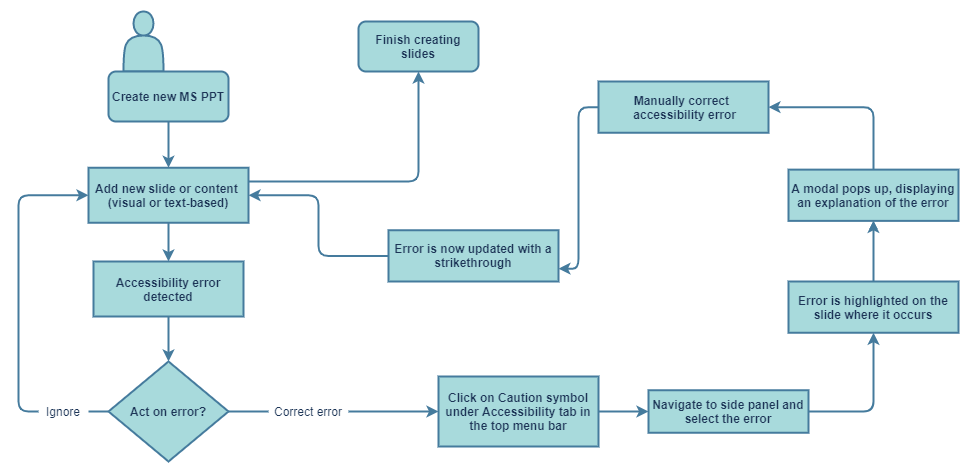

The diagram above was exported from draw.io. Its source (the exported page's mxGraphModel, read from the mxfile embedded in the PNG):
<mxGraphModel dx="2583" dy="1392" grid="1" gridSize="10" guides="1" tooltips="1" connect="1" arrows="1" fold="1" page="1" pageScale="1" pageWidth="1600" pageHeight="900" background="none" math="0" shadow="0">
  <root>
    <mxCell id="mFfirionqSZUbkxrwGcl-0" />
    <mxCell id="mFfirionqSZUbkxrwGcl-1" parent="mFfirionqSZUbkxrwGcl-0" />
    <mxCell id="W-JutKaPwPsa1MAHSs5H-3" value="" style="shape=actor;whiteSpace=wrap;html=1;fillColor=#A8DADC;strokeColor=#457B9D;fontColor=#1D3557;rounded=1;strokeWidth=2;" parent="mFfirionqSZUbkxrwGcl-1" vertex="1">
      <mxGeometry x="425" y="190" width="40" height="60" as="geometry" />
    </mxCell>
    <mxCell id="W-JutKaPwPsa1MAHSs5H-33" style="edgeStyle=orthogonalEdgeStyle;curved=0;rounded=1;orthogonalLoop=1;jettySize=auto;html=1;entryX=0.5;entryY=0;entryDx=0;entryDy=0;fontSize=12;fontColor=#1D3557;endArrow=classic;endFill=1;strokeColor=#457B9D;strokeWidth=2;fillColor=#A8DADC;labelBackgroundColor=#F1FAEE;" parent="mFfirionqSZUbkxrwGcl-1" source="W-JutKaPwPsa1MAHSs5H-2" target="W-JutKaPwPsa1MAHSs5H-4" edge="1">
      <mxGeometry relative="1" as="geometry" />
    </mxCell>
    <mxCell id="jUh8sIeAqBGbHsJnQKq5-8" style="edgeStyle=orthogonalEdgeStyle;curved=0;rounded=1;sketch=0;orthogonalLoop=1;jettySize=auto;html=1;entryX=0.5;entryY=1;entryDx=0;entryDy=0;fontColor=#1D3557;strokeColor=#457B9D;strokeWidth=2;fillColor=#A8DADC;" edge="1" parent="mFfirionqSZUbkxrwGcl-1" source="W-JutKaPwPsa1MAHSs5H-2" target="W-JutKaPwPsa1MAHSs5H-54">
      <mxGeometry relative="1" as="geometry">
        <Array as="points">
          <mxPoint x="720" y="360" />
        </Array>
      </mxGeometry>
    </mxCell>
    <mxCell id="W-JutKaPwPsa1MAHSs5H-2" value="&lt;b&gt;Add new slide or content &lt;br&gt;(visual or text-based)&lt;/b&gt;" style="whiteSpace=wrap;html=1;fillColor=#A8DADC;strokeColor=#457B9D;strokeWidth=2;fontColor=#1D3557;rounded=0;" parent="mFfirionqSZUbkxrwGcl-1" vertex="1">
      <mxGeometry x="390" y="346.25" width="160" height="55" as="geometry" />
    </mxCell>
    <mxCell id="W-JutKaPwPsa1MAHSs5H-32" style="edgeStyle=orthogonalEdgeStyle;curved=0;rounded=1;orthogonalLoop=1;jettySize=auto;html=1;entryX=0.5;entryY=0;entryDx=0;entryDy=0;fontSize=12;fontColor=#1D3557;endArrow=classic;endFill=1;strokeColor=#457B9D;strokeWidth=2;fillColor=#A8DADC;labelBackgroundColor=#F1FAEE;" parent="mFfirionqSZUbkxrwGcl-1" source="W-JutKaPwPsa1MAHSs5H-1" target="W-JutKaPwPsa1MAHSs5H-2" edge="1">
      <mxGeometry relative="1" as="geometry" />
    </mxCell>
    <mxCell id="W-JutKaPwPsa1MAHSs5H-1" value="&lt;b&gt;Create new MS PPT&lt;/b&gt;" style="whiteSpace=wrap;html=1;fillColor=#A8DADC;strokeColor=#457B9D;strokeWidth=2;fontColor=#1D3557;rounded=1;" parent="mFfirionqSZUbkxrwGcl-1" vertex="1">
      <mxGeometry x="410" y="250" width="120" height="50" as="geometry" />
    </mxCell>
    <mxCell id="W-JutKaPwPsa1MAHSs5H-34" style="edgeStyle=orthogonalEdgeStyle;curved=0;rounded=1;orthogonalLoop=1;jettySize=auto;html=1;entryX=0.5;entryY=0;entryDx=0;entryDy=0;fontSize=12;fontColor=#1D3557;endArrow=classic;endFill=1;strokeColor=#457B9D;strokeWidth=2;fillColor=#A8DADC;labelBackgroundColor=#F1FAEE;" parent="mFfirionqSZUbkxrwGcl-1" source="W-JutKaPwPsa1MAHSs5H-4" target="W-JutKaPwPsa1MAHSs5H-5" edge="1">
      <mxGeometry relative="1" as="geometry" />
    </mxCell>
    <mxCell id="W-JutKaPwPsa1MAHSs5H-4" value="&lt;b&gt;Accessibility error detected&lt;/b&gt;" style="whiteSpace=wrap;html=1;fillColor=#A8DADC;strokeColor=#457B9D;strokeWidth=2;fontColor=#1D3557;rounded=0;" parent="mFfirionqSZUbkxrwGcl-1" vertex="1">
      <mxGeometry x="395" y="440" width="150" height="55" as="geometry" />
    </mxCell>
    <mxCell id="W-JutKaPwPsa1MAHSs5H-35" style="edgeStyle=orthogonalEdgeStyle;curved=0;rounded=1;orthogonalLoop=1;jettySize=auto;html=1;fontSize=12;fontColor=#1D3557;endArrow=classic;endFill=1;strokeColor=#457B9D;strokeWidth=2;fillColor=#A8DADC;startArrow=none;labelBackgroundColor=#F1FAEE;" parent="mFfirionqSZUbkxrwGcl-1" source="W-JutKaPwPsa1MAHSs5H-20" target="W-JutKaPwPsa1MAHSs5H-7" edge="1">
      <mxGeometry relative="1" as="geometry" />
    </mxCell>
    <mxCell id="W-JutKaPwPsa1MAHSs5H-52" style="edgeStyle=orthogonalEdgeStyle;curved=0;rounded=1;orthogonalLoop=1;jettySize=auto;html=1;fontSize=12;fontColor=#1D3557;endArrow=none;endFill=0;strokeColor=#457B9D;strokeWidth=2;fillColor=#A8DADC;labelBackgroundColor=#F1FAEE;" parent="mFfirionqSZUbkxrwGcl-1" source="W-JutKaPwPsa1MAHSs5H-5" target="W-JutKaPwPsa1MAHSs5H-50" edge="1">
      <mxGeometry relative="1" as="geometry" />
    </mxCell>
    <mxCell id="W-JutKaPwPsa1MAHSs5H-5" value="&lt;b&gt;Act on error?&lt;/b&gt;" style="rhombus;whiteSpace=wrap;html=1;rounded=0;fontColor=#1D3557;strokeColor=#457B9D;fillColor=#A8DADC;strokeWidth=2;" parent="mFfirionqSZUbkxrwGcl-1" vertex="1">
      <mxGeometry x="410" y="540" width="120" height="100" as="geometry" />
    </mxCell>
    <mxCell id="W-JutKaPwPsa1MAHSs5H-21" style="edgeStyle=orthogonalEdgeStyle;curved=0;rounded=1;orthogonalLoop=1;jettySize=auto;html=1;fontSize=12;fontColor=#1D3557;strokeColor=#457B9D;strokeWidth=2;fillColor=#A8DADC;labelBackgroundColor=#F1FAEE;" parent="mFfirionqSZUbkxrwGcl-1" source="W-JutKaPwPsa1MAHSs5H-7" target="W-JutKaPwPsa1MAHSs5H-8" edge="1">
      <mxGeometry relative="1" as="geometry" />
    </mxCell>
    <mxCell id="W-JutKaPwPsa1MAHSs5H-7" value="&lt;b&gt;Click on Caution symbol under Accessibility tab in the top menu bar&lt;/b&gt;" style="whiteSpace=wrap;html=1;fillColor=#A8DADC;strokeColor=#457B9D;strokeWidth=2;fontColor=#1D3557;rounded=0;" parent="mFfirionqSZUbkxrwGcl-1" vertex="1">
      <mxGeometry x="740" y="555" width="160" height="70" as="geometry" />
    </mxCell>
    <mxCell id="W-JutKaPwPsa1MAHSs5H-65" style="edgeStyle=orthogonalEdgeStyle;curved=0;rounded=1;orthogonalLoop=1;jettySize=auto;html=1;fontSize=12;fontColor=#1D3557;endArrow=classic;endFill=1;strokeColor=#457B9D;strokeWidth=2;fillColor=#A8DADC;exitX=1;exitY=0.5;exitDx=0;exitDy=0;labelBackgroundColor=#F1FAEE;" parent="mFfirionqSZUbkxrwGcl-1" source="W-JutKaPwPsa1MAHSs5H-8" target="W-JutKaPwPsa1MAHSs5H-9" edge="1">
      <mxGeometry relative="1" as="geometry" />
    </mxCell>
    <mxCell id="W-JutKaPwPsa1MAHSs5H-8" value="&lt;b&gt;Navigate to side panel and select the error&lt;/b&gt;" style="whiteSpace=wrap;html=1;fillColor=#A8DADC;strokeColor=#457B9D;strokeWidth=2;fontColor=#1D3557;rounded=0;" parent="mFfirionqSZUbkxrwGcl-1" vertex="1">
      <mxGeometry x="950" y="568.75" width="160" height="42.5" as="geometry" />
    </mxCell>
    <mxCell id="jUh8sIeAqBGbHsJnQKq5-3" style="edgeStyle=orthogonalEdgeStyle;rounded=0;orthogonalLoop=1;jettySize=auto;html=1;labelBackgroundColor=#F1FAEE;strokeColor=#457B9D;fontColor=#1D3557;" edge="1" parent="mFfirionqSZUbkxrwGcl-1" source="W-JutKaPwPsa1MAHSs5H-9" target="jUh8sIeAqBGbHsJnQKq5-0">
      <mxGeometry relative="1" as="geometry" />
    </mxCell>
    <mxCell id="jUh8sIeAqBGbHsJnQKq5-4" value="" style="edgeStyle=orthogonalEdgeStyle;curved=0;rounded=1;sketch=0;orthogonalLoop=1;jettySize=auto;html=1;fontColor=#1D3557;strokeColor=#457B9D;fillColor=#A8DADC;strokeWidth=2;" edge="1" parent="mFfirionqSZUbkxrwGcl-1" source="W-JutKaPwPsa1MAHSs5H-9" target="jUh8sIeAqBGbHsJnQKq5-0">
      <mxGeometry relative="1" as="geometry" />
    </mxCell>
    <mxCell id="W-JutKaPwPsa1MAHSs5H-9" value="&lt;b&gt;Error is highlighted on the slide where it occurs&lt;/b&gt;" style="whiteSpace=wrap;html=1;fillColor=#A8DADC;strokeColor=#457B9D;strokeWidth=2;fontColor=#1D3557;rounded=0;" parent="mFfirionqSZUbkxrwGcl-1" vertex="1">
      <mxGeometry x="1090" y="460" width="170" height="51.25" as="geometry" />
    </mxCell>
    <mxCell id="W-JutKaPwPsa1MAHSs5H-20" value="Correct error" style="text;html=1;strokeColor=none;fillColor=none;align=center;verticalAlign=middle;whiteSpace=wrap;rounded=0;fontSize=12;fontColor=#1D3557;" parent="mFfirionqSZUbkxrwGcl-1" vertex="1">
      <mxGeometry x="570" y="575" width="80" height="30" as="geometry" />
    </mxCell>
    <mxCell id="W-JutKaPwPsa1MAHSs5H-39" value="" style="edgeStyle=orthogonalEdgeStyle;curved=0;rounded=1;orthogonalLoop=1;jettySize=auto;html=1;fontSize=12;fontColor=#1D3557;endArrow=none;endFill=1;strokeColor=#457B9D;strokeWidth=2;fillColor=#A8DADC;labelBackgroundColor=#F1FAEE;" parent="mFfirionqSZUbkxrwGcl-1" source="W-JutKaPwPsa1MAHSs5H-5" target="W-JutKaPwPsa1MAHSs5H-20" edge="1">
      <mxGeometry relative="1" as="geometry">
        <mxPoint x="535" y="590" as="sourcePoint" />
        <mxPoint x="740" y="590" as="targetPoint" />
      </mxGeometry>
    </mxCell>
    <mxCell id="W-JutKaPwPsa1MAHSs5H-53" style="edgeStyle=orthogonalEdgeStyle;curved=0;rounded=1;orthogonalLoop=1;jettySize=auto;html=1;entryX=0;entryY=0.5;entryDx=0;entryDy=0;fontSize=12;fontColor=#1D3557;endArrow=classic;endFill=1;strokeColor=#457B9D;strokeWidth=2;fillColor=#A8DADC;labelBackgroundColor=#F1FAEE;" parent="mFfirionqSZUbkxrwGcl-1" source="W-JutKaPwPsa1MAHSs5H-50" target="W-JutKaPwPsa1MAHSs5H-2" edge="1">
      <mxGeometry relative="1" as="geometry">
        <Array as="points">
          <mxPoint x="320" y="590" />
          <mxPoint x="320" y="374" />
        </Array>
      </mxGeometry>
    </mxCell>
    <mxCell id="W-JutKaPwPsa1MAHSs5H-50" value="Ignore" style="text;html=1;strokeColor=none;fillColor=none;align=center;verticalAlign=middle;whiteSpace=wrap;rounded=0;fontSize=12;fontColor=#1D3557;" parent="mFfirionqSZUbkxrwGcl-1" vertex="1">
      <mxGeometry x="340" y="582.5" width="50" height="15" as="geometry" />
    </mxCell>
    <mxCell id="W-JutKaPwPsa1MAHSs5H-54" value="&lt;b&gt;Finish creating slides&lt;/b&gt;" style="whiteSpace=wrap;html=1;fillColor=#A8DADC;strokeColor=#457B9D;strokeWidth=2;fontColor=#1D3557;rounded=1;" parent="mFfirionqSZUbkxrwGcl-1" vertex="1">
      <mxGeometry x="660" y="200" width="120" height="50" as="geometry" />
    </mxCell>
    <mxCell id="jUh8sIeAqBGbHsJnQKq5-6" style="edgeStyle=orthogonalEdgeStyle;curved=0;rounded=1;sketch=0;orthogonalLoop=1;jettySize=auto;html=1;entryX=1;entryY=0.75;entryDx=0;entryDy=0;fontColor=#1D3557;strokeColor=#457B9D;strokeWidth=2;fillColor=#A8DADC;" edge="1" parent="mFfirionqSZUbkxrwGcl-1" source="W-JutKaPwPsa1MAHSs5H-57" target="jUh8sIeAqBGbHsJnQKq5-2">
      <mxGeometry relative="1" as="geometry" />
    </mxCell>
    <mxCell id="W-JutKaPwPsa1MAHSs5H-57" value="&lt;b&gt;Manually&amp;nbsp;&lt;/b&gt;&lt;b&gt;correct&amp;nbsp;&lt;/b&gt;&lt;b&gt;&lt;br&gt;&amp;nbsp;accessibility error&lt;/b&gt;" style="whiteSpace=wrap;html=1;fillColor=#A8DADC;strokeColor=#457B9D;strokeWidth=2;fontColor=#1D3557;rounded=0;" parent="mFfirionqSZUbkxrwGcl-1" vertex="1">
      <mxGeometry x="900" y="260" width="170" height="51.25" as="geometry" />
    </mxCell>
    <mxCell id="jUh8sIeAqBGbHsJnQKq5-5" style="edgeStyle=orthogonalEdgeStyle;curved=0;rounded=1;sketch=0;orthogonalLoop=1;jettySize=auto;html=1;entryX=1;entryY=0.5;entryDx=0;entryDy=0;fontColor=#1D3557;strokeColor=#457B9D;strokeWidth=2;fillColor=#A8DADC;" edge="1" parent="mFfirionqSZUbkxrwGcl-1" source="jUh8sIeAqBGbHsJnQKq5-0" target="W-JutKaPwPsa1MAHSs5H-57">
      <mxGeometry relative="1" as="geometry">
        <Array as="points">
          <mxPoint x="1175" y="286" />
        </Array>
      </mxGeometry>
    </mxCell>
    <mxCell id="jUh8sIeAqBGbHsJnQKq5-0" value="&lt;b&gt;A modal pops up, displaying an explanation of the error&lt;/b&gt;" style="whiteSpace=wrap;html=1;fillColor=#A8DADC;strokeColor=#457B9D;strokeWidth=2;fontColor=#1D3557;rounded=0;" vertex="1" parent="mFfirionqSZUbkxrwGcl-1">
      <mxGeometry x="1090" y="348.13" width="170" height="51.25" as="geometry" />
    </mxCell>
    <mxCell id="jUh8sIeAqBGbHsJnQKq5-7" style="edgeStyle=orthogonalEdgeStyle;curved=0;rounded=1;sketch=0;orthogonalLoop=1;jettySize=auto;html=1;entryX=1;entryY=0.5;entryDx=0;entryDy=0;fontColor=#1D3557;strokeColor=#457B9D;strokeWidth=2;fillColor=#A8DADC;" edge="1" parent="mFfirionqSZUbkxrwGcl-1" source="jUh8sIeAqBGbHsJnQKq5-2" target="W-JutKaPwPsa1MAHSs5H-2">
      <mxGeometry relative="1" as="geometry" />
    </mxCell>
    <mxCell id="jUh8sIeAqBGbHsJnQKq5-2" value="&lt;b&gt;Error is now updated with a strikethrough&lt;/b&gt;" style="whiteSpace=wrap;html=1;fillColor=#A8DADC;strokeColor=#457B9D;strokeWidth=2;fontColor=#1D3557;rounded=0;" vertex="1" parent="mFfirionqSZUbkxrwGcl-1">
      <mxGeometry x="690" y="408.75" width="170" height="51.25" as="geometry" />
    </mxCell>
  </root>
</mxGraphModel>